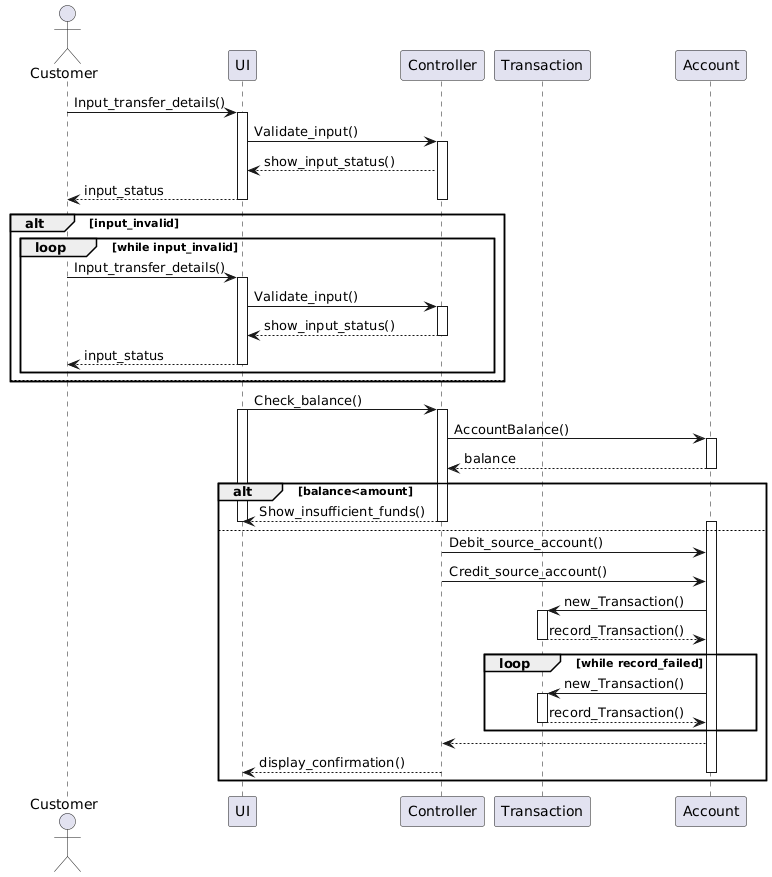

The diagram above was rendered by PlantUML. Its source (embedded in the PNG):
@startuml
actor Customer
participant UI
participant Controller
participant Transaction
participant Account
Customer-> UI: Input_transfer_details()
  activate UI
  UI -> Controller: Validate_input()
  activate Controller
  UI <-- Controller:show_input_status()
  Customer <-- UI:input_status
  deactivate Controller
  deactivate UI

 alt input_invalid
  loop while input_invalid
  Customer-> UI: Input_transfer_details()
  activate UI
  
  UI -> Controller: Validate_input()
  activate Controller
  UI <-- Controller: show_input_status()
  deactivate Controller
  Customer <-- UI: input_status
  
  deactivate UI
  end loop

else
  deactivate UI
end
 UI-> Controller: Check_balance()
 activate UI
 activate Controller
 Controller-> Account: AccountBalance()
 activate Account
 Controller<--Account: balance
 deactivate Account

alt balance<amount
 UI<-- Controller: Show_insufficient_funds()
  deactivate Controller
  deactivate UI
else
 activate Account
 Controller -> Account : Debit_source_account()
 Controller -> Account : Credit_source_account()
 Account -> Transaction : new_Transaction()
 activate Transaction
 Account <-- Transaction : record_Transaction()
 deactivate Transaction
  loop while record_failed
 Account -> Transaction : new_Transaction()
 activate Transaction
 Account <-- Transaction : record_Transaction()
 deactivate Transaction
 end loop
 Controller <-- Account
 deactivate Controller
 UI <-- Controller:display_confirmation()
 deactivate UI
 deactivate Account

end
@enduml